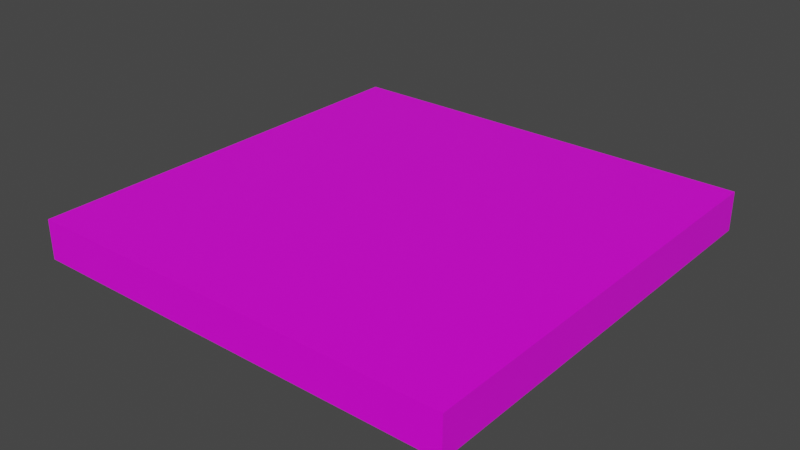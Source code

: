 # Source: WoodCeiling01.blend  (saved by Blender 2.90.8; exported with 4.5.12 LTS)
import bpy
from mathutils import Matrix  # noqa: F401  (used for matrix-valued properties, if any)

bpy.ops.wm.read_factory_settings(use_empty=True)
scene = bpy.context.scene
scene.name = 'Scene'

# ---- collections
col_collection = bpy.data.collections.new('Collection'); scene.collection.children.link(col_collection)

# ---- images (referenced by path relative to the original .blend; pixels are not part of the script)
import os
ASSET_DIR = os.environ.get("B2B_ASSET_DIR", "")  # directory of the original .blend (textures are referenced by path, not embedded)
HERE = os.path.dirname(os.path.abspath(__file__))  # packed textures are extracted next to this script under _unpacked/

def load_image(name, relpath, width, height, colorspace="sRGB"):
    """Load a texture the original file referenced (path relative to the .blend, or extracted next to this script)."""
    p = next((c for c in (os.path.join(HERE, relpath), os.path.join(ASSET_DIR, relpath)) if relpath and os.path.exists(c)), "")
    if p:
        img = bpy.data.images.load(p, check_existing=True)
        img.name = name
    else:  # same state as the original file: an image datablock whose file is absent (Cycles renders it pink)
        img = bpy.data.images.new(name, width, height)
        img.source = "FILE"
        img.filepath = "//" + (relpath or name)
    img.colorspace_settings.name = colorspace
    return img
img_ceiling03_png = load_image('Ceiling03.png', 'Ceiling03.png', 1024, 1024, 'sRGB')

# ---- materials (node trees are filled in below, after node groups)
mat_wood_ceiling = bpy.data.materials.new('Wood_Ceiling')
mat_wood_ceiling.alpha_threshold = 0.0
mat_wood_ceiling.use_transparent_shadow = False
mat_wood_ceiling.line_color = (0.0, 0.0, 0.0, 1.0)

# ---- material node trees
mat_wood_ceiling.use_nodes = True; mat_wood_ceiling.node_tree.nodes.clear()
_N = mat_wood_ceiling.node_tree.nodes; _L = mat_wood_ceiling.node_tree.links
n0 = _N.new('ShaderNodeOutputMaterial'); n0.name = 'Material Output'; n0.location = (300, 300)
n1 = _N.new('ShaderNodeBsdfPrincipled'); n1.name = 'Principled BSDF'; n1.location = (10, 300)
n1.distribution = 'GGX'
n1.subsurface_method = 'BURLEY'
n1.inputs[2].default_value = 0.4
n1.inputs[3].default_value = 1.45
n1.inputs[27].default_value = (0.0, 0.0, 0.0, 1.0)
n1.inputs[28].default_value = 1.0
n2 = _N.new('ShaderNodeTexImage'); n2.name = 'Image Texture'; n2.location = (-280, 280)
n2.image = img_ceiling03_png
n2.interpolation = 'Closest'
_L.new(n1.outputs[0], n0.inputs[0])
_L.new(n2.outputs[0], n1.inputs[0])
n0.is_active_output = True

# ---- world
world_world = bpy.data.worlds.new('World'); scene.world = world_world
world_world.use_nodes = True; world_world.node_tree.nodes.clear()
_N = world_world.node_tree.nodes; _L = world_world.node_tree.links
n0 = _N.new('ShaderNodeOutputWorld'); n0.name = 'World Output'; n0.location = (300, 300)
n1 = _N.new('ShaderNodeBackground'); n1.name = 'Background'; n1.location = (10, 300)
n1.inputs[0].default_value = (0.05088, 0.05088, 0.05088, 1.0)
_L.new(n1.outputs[0], n0.inputs[0])
n0.is_active_output = True
world_world.color = (0.05088, 0.05088, 0.05088)
world_world.use_sun_shadow = False
world_world.sun_shadow_jitter_overblur = 0.0

# ---- meshes
me_cube = bpy.data.meshes.new('Cube')
me_cube.from_pydata([(2.0, -2.0, 0.1824), (2.0, 2.0, 0.1824), (2.0, -2.0, -0.1824), (2.0, 2.0, -0.1824), (-2.0, -2.0, 0.1824), (-2.0, 2.0, 0.1824), (-2.0, -2.0, -0.1824), (-2.0, 2.0, -0.1824)], [], [(0, 4, 6, 2), (3, 2, 6, 7), (7, 6, 4, 5), (5, 1, 3, 7), (1, 0, 2, 3), (5, 4, 0, 1)])
_uv = me_cube.uv_layers.new(name='UVMap')
_uv.uv.foreach_set('vector', [0.75, 0.0, 0.75, 1.0, 0.5, 1.0, 0.5, 0.0, 1.0, 0.0, 1.0, 1.0, 0.0, 1.0, 0.0, 0.0, 0.25, 0.0, 0.25, 1.0, 4.917e-07, 1.0, -5.96e-08, 0.0, 0.25, 1.0, 0.25, 0.0, 0.5, 0.0, 0.5, 1.0, 1.0, 0.0, 1.0, 1.0, 0.75, 1.0, 0.75, 0.0, 1.0, 0.0, 1.0, 1.0, 0.0, 1.0, 0.0, 0.0])
me_cube.materials.append(mat_wood_ceiling)
me_cube.use_remesh_preserve_volume = False
me_cube.use_remesh_preserve_attributes = False
me_cube.use_mirror_vertex_groups = False
me_cube.update()

# ---- objects
ob_wood_ceiling = bpy.data.objects.new('Wood_Ceiling', me_cube)

# ---- transforms, parenting, visibility, modifiers, constraints
ob_wood_ceiling.location = (0.0, 0.0, 0.0)
ob_wood_ceiling.lock_rotations_4d = False
ob_wood_ceiling.empty_display_type = 'ARROWS'
ob_wood_ceiling.lineart.crease_threshold = 0.0

# ---- collection membership
col_collection.objects.link(ob_wood_ceiling)

# ---- scene / render settings (as saved in the file)
scene.frame_start = 1; scene.frame_end = 250; scene.frame_set(1)
scene.render.engine = 'BLENDER_EEVEE_NEXT'
scene.cycles.use_denoising = False
scene.cycles.samples = 128
scene.cycles.sampling_pattern = 'TABULATED_SOBOL'
scene.cycles.use_adaptive_sampling = False
scene.cycles.use_light_tree = False
scene.view_settings.view_transform = 'Filmic'
bpy.context.view_layer.update()

# ---- added for rendering (the .blend has no active camera and no usable light): camera, sun
cam_auto = bpy.data.cameras.new('AutoCamera')
cam_auto.lens = 50.0
cam_auto.sensor_width = 36.0
cam_auto.clip_end = 1000.0
ob_auto_camera = bpy.data.objects.new('AutoCamera', cam_auto)
scene.collection.objects.link(ob_auto_camera)
ob_auto_camera.location = (5.24473, -6.29368, 4.19579)
ob_auto_camera.rotation_euler = (1.09748, -7.21219e-08, 0.694738)
scene.camera = ob_auto_camera
light_auto_sun = bpy.data.lights.new('AutoSun', 'SUN')
light_auto_sun.energy = 3.0
light_auto_sun.angle = 0.0523599
ob_auto_sun = bpy.data.objects.new('AutoSun', light_auto_sun)
scene.collection.objects.link(ob_auto_sun)
ob_auto_sun.rotation_euler = (0.872665, 0.174533, 0.523599)
bpy.context.view_layer.update()
